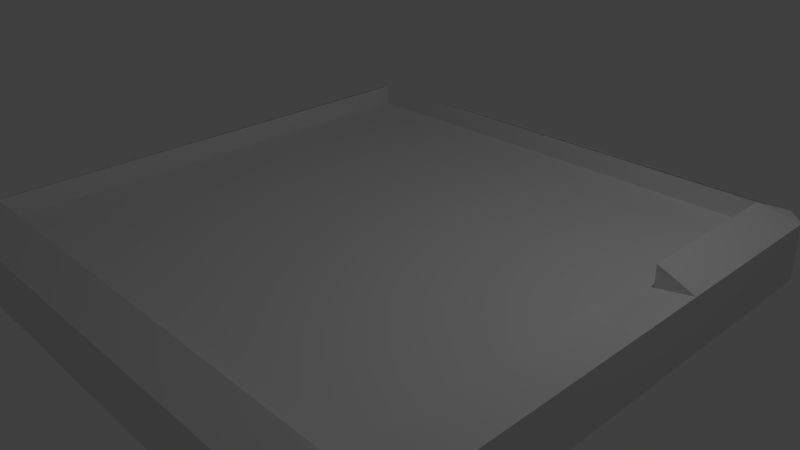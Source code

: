 # Source: grid.blend  (saved by Blender 2.77.0; exported with 4.5.12 LTS)
import bpy
from mathutils import Matrix  # noqa: F401  (used for matrix-valued properties, if any)

bpy.ops.wm.read_factory_settings(use_empty=True)
scene = bpy.context.scene
scene.name = 'Scene'

# ---- collections
col_collection_1 = bpy.data.collections.new('Collection 1'); scene.collection.children.link(col_collection_1)

# ---- materials (node trees are filled in below, after node groups)
mat_wood = bpy.data.materials.new('wood')
mat_wood.alpha_threshold = 0.0
mat_wood.use_transparent_shadow = False
mat_wood.roughness = 0.5
mat_wood.line_color = (0.0, 0.0, 0.0, 1.0)
mat_velvet = bpy.data.materials.new('velvet')
mat_velvet.alpha_threshold = 0.0
mat_velvet.use_transparent_shadow = False
mat_velvet.roughness = 0.5

# ---- material node trees

# ---- world
world_world = bpy.data.worlds.new('World'); scene.world = world_world
world_world.color = (0.05088, 0.05088, 0.05088)
world_world.use_sun_shadow = False
world_world.sun_shadow_jitter_overblur = 0.0
world_world.cycles.sampling_method = 'MANUAL'

# ---- cameras
cam_camera = bpy.data.cameras.new('Camera')
cam_camera.clip_end = 100.0
cam_camera.lens = 35.0
cam_camera.sensor_width = 32.0
cam_camera.sensor_height = 18.0
cam_camera.ortho_scale = 7.314
cam_camera.dof.focus_distance = 0.0
cam_camera.dof.aperture_fstop = 128.0

# ---- lights
light_lamp = bpy.data.lights.new('Lamp', 'POINT')
light_lamp.transmission_factor = 0.0
light_lamp.cutoff_distance = 30.0
light_lamp.energy = 100.0
light_lamp.shadow_buffer_clip_start = 1.001
light_lamp.shadow_soft_size = 0.1
light_lamp.shadow_maximum_resolution = 0.006
light_lamp.use_absolute_resolution = True

# ---- meshes
me_cube = bpy.data.meshes.new('Cube')
me_cube.from_pydata([(0.4659, 0.5, 0.55), (-0.4351, -0.4351, 0.75), (-0.4351, 0.4351, 0.75), (0.4351, -0.4351, 0.75), (0.4351, 0.4351, 0.75), (-0.4351, -0.4351, 0.45), (-0.4351, 0.4351, 0.45), (0.4351, -0.4351, 0.45), (0.4351, 0.4351, 0.45), (0.4659, 0.5, -0.25), (0.5, 0.4659, -0.25), (0.5, -0.4659, -0.25), (0.4659, -0.5, -0.25), (-0.4659, -0.5, -0.25), (-0.5, -0.4659, -0.25), (-0.5, 0.4659, -0.25), (-0.4659, 0.5, -0.25), (0.5, 0.4659, 0.55), (0.4659, -0.5, 0.55), (0.5, -0.4659, 0.55), (-0.5, -0.4659, 0.55), (-0.4659, -0.5, 0.55), (-0.4659, 0.5, 0.55), (-0.5, 0.4659, 0.55), (-0.145, 0.4351, 0.45), (-1.49e-08, 0.4351, 0.45), (-0.145, 0.4351, 0.75), (-1.49e-08, 0.4351, 0.75), (-0.1446, 0.5, 0.55), (5.96e-08, 0.5, 0.55)], [], [(0, 9, 16, 22, 28, 29), (12, 18, 21, 13), (14, 20, 23, 15), (10, 17, 19, 11), (2, 23, 20, 21, 1), (2, 1, 5, 6), (3, 1, 21, 18, 19), (17, 0, 4, 3, 19), (1, 3, 7, 5), (3, 4, 8, 7), (13, 21, 20, 14), (15, 23, 22, 16), (9, 0, 17, 10), (11, 19, 18, 12), (9, 10, 11, 12, 13, 14, 15, 16), (7, 8, 5), (25, 24, 8), (24, 6, 5, 8), (0, 29, 27, 4), (27, 29, 25), (28, 24, 25, 29), (26, 24, 28), (22, 2, 26, 28), (22, 23, 2), (26, 2, 6, 24), (27, 25, 8, 4), (1, 20, 21), (3, 18, 19), (4, 17, 0), (2, 23, 20, 1), (1, 21, 18, 3), (17, 4, 3, 19), (8, 6, 24, 25)])
me_cube.polygons.foreach_set('material_index', [0, 0, 0, 0, 0, 0, 0, 0, 0, 0, 0, 0, 0, 0, 0, 1, 1, 1, 0, 0, 1, 0, 0, 0, 0, 0, 0, 0, 0, 0, 0, 0, 0])
me_cube.materials.append(mat_wood)
me_cube.materials.append(mat_velvet)
me_cube.use_remesh_preserve_volume = False
me_cube.use_remesh_preserve_attributes = False
me_cube.use_mirror_vertex_groups = False
me_cube.auto_texspace = False
me_cube.update()

# ---- objects
ob_cube = bpy.data.objects.new('Cube', me_cube)
ob_lamp = bpy.data.objects.new('Lamp', light_lamp)
ob_camera = bpy.data.objects.new('Camera', cam_camera)

# ---- transforms, parenting, visibility, modifiers, constraints
ob_cube.location = (0.0, 0.0, 0.0)
ob_cube.rotation_euler = (0.0, -0.0, -1.571)
ob_cube.scale = (7.7, 7.7, 1.0)
ob_cube.lock_rotations_4d = False
ob_cube.empty_display_type = 'ARROWS'
ob_cube.lineart.crease_threshold = 0.0
ob_lamp.location = (4.076, 1.005, 5.904)
ob_lamp.rotation_euler = (0.6503, 0.05522, 1.866)
ob_lamp.lock_rotations_4d = False
ob_lamp.empty_display_type = 'ARROWS'
ob_lamp.color = (0.0, 0.0, 0.0, 0.0)
ob_lamp.lineart.crease_threshold = 0.0
ob_camera.location = (7.481, -6.508, 5.344)
ob_camera.rotation_euler = (1.109, 0.01082, 0.8149)
ob_camera.lock_rotations_4d = False
ob_camera.empty_display_type = 'ARROWS'
ob_camera.color = (0.0, 0.0, 0.0, 0.0)
ob_camera.display_type = 'WIRE'
ob_camera.lineart.crease_threshold = 0.0

# ---- collection membership
col_collection_1.objects.link(ob_cube)
col_collection_1.objects.link(ob_lamp)
col_collection_1.objects.link(ob_camera)

# ---- scene / render settings (as saved in the file)
scene.camera = ob_camera
scene.frame_start = 1; scene.frame_end = 250; scene.frame_set(1)
scene.render.engine = 'BLENDER_EEVEE_NEXT'
scene.render.resolution_percentage = 50
scene.render.dither_intensity = 0.0
scene.cycles.use_denoising = False
scene.cycles.samples = 128
scene.cycles.sampling_pattern = 'TABULATED_SOBOL'
scene.cycles.light_sampling_threshold = 0.0
scene.cycles.use_adaptive_sampling = False
scene.cycles.use_light_tree = False
scene.cycles.blur_glossy = 0.0
scene.cycles.sample_clamp_indirect = 0.0
scene.view_settings.view_transform = 'Standard'
bpy.context.view_layer.update()
